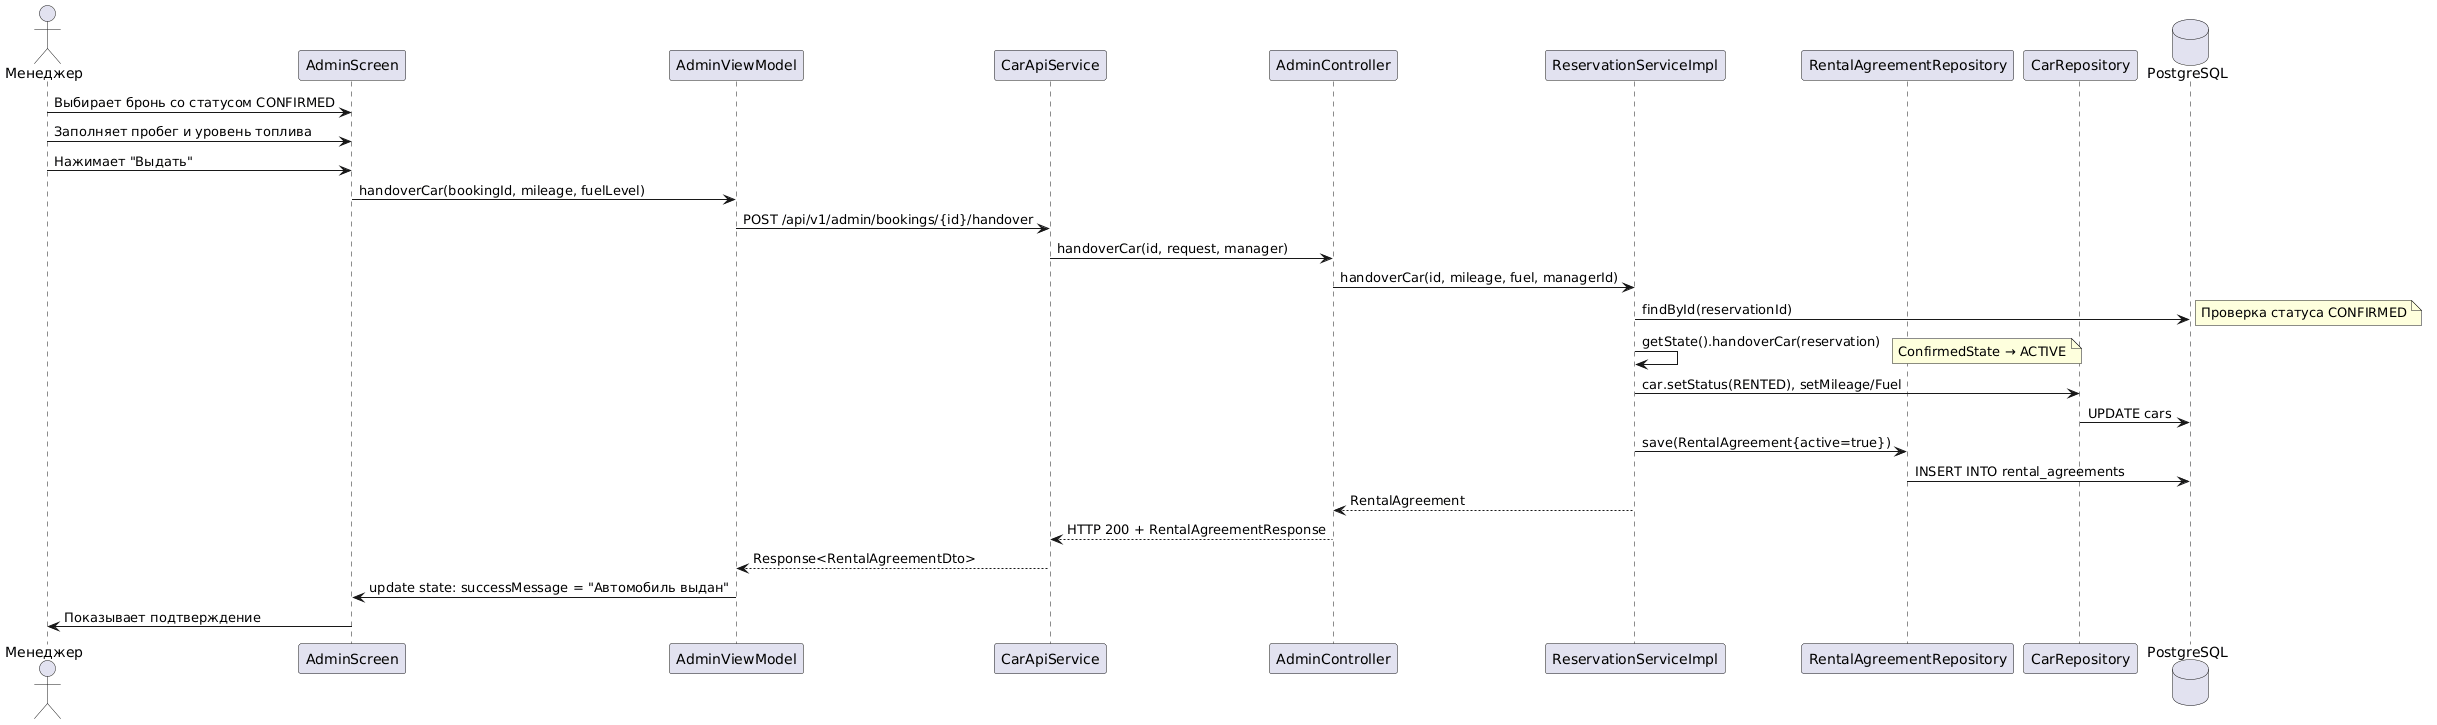

The diagram above was rendered by PlantUML. Its source (embedded in the PNG):
@startuml
actor "Менеджер" as Manager
participant "AdminScreen" as UI
participant "AdminViewModel" as VM
participant "CarApiService" as API
participant "AdminController" as Ctrl
participant "ReservationServiceImpl" as ResSvc
participant "RentalAgreementRepository" as AgrRepo
participant "CarRepository" as CarRepo
database "PostgreSQL" as DB

Manager -> UI: Выбирает бронь со статусом CONFIRMED
Manager -> UI: Заполняет пробег и уровень топлива
Manager -> UI: Нажимает "Выдать"
UI -> VM: handoverCar(bookingId, mileage, fuelLevel)
VM -> API: POST /api/v1/admin/bookings/{id}/handover
API -> Ctrl: handoverCar(id, request, manager)

Ctrl -> ResSvc: handoverCar(id, mileage, fuel, managerId)

ResSvc -> DB: findById(reservationId)
note right: Проверка статуса CONFIRMED

ResSvc -> ResSvc: getState().handoverCar(reservation)
note right: ConfirmedState → ACTIVE

ResSvc -> CarRepo: car.setStatus(RENTED), setMileage/Fuel
CarRepo -> DB: UPDATE cars

ResSvc -> AgrRepo: save(RentalAgreement{active=true})
AgrRepo -> DB: INSERT INTO rental_agreements

ResSvc --> Ctrl: RentalAgreement
Ctrl --> API: HTTP 200 + RentalAgreementResponse
API --> VM: Response<RentalAgreementDto>
VM -> UI: update state: successMessage = "Автомобиль выдан"
UI -> Manager: Показывает подтверждение
@enduml